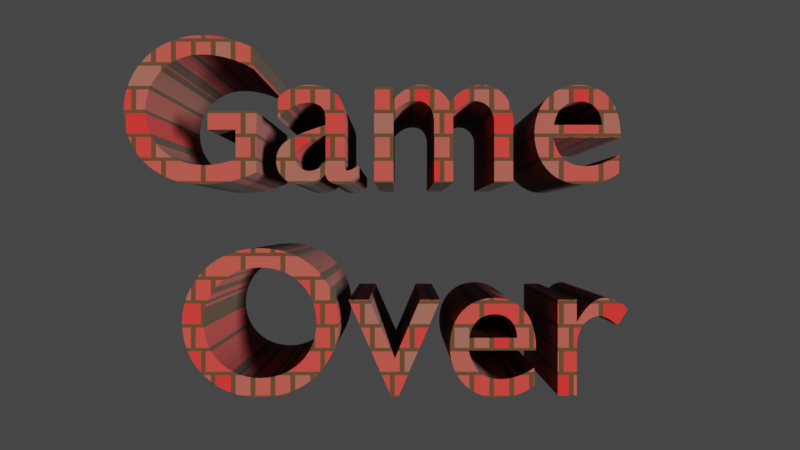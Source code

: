 # Source: gameover.blend  (saved by Blender 2.82.7; exported with 4.5.12 LTS)
import bpy
from mathutils import Matrix  # noqa: F401  (used for matrix-valued properties, if any)

bpy.ops.wm.read_factory_settings(use_empty=True)
scene = bpy.context.scene
scene.name = 'Scene'

# ---- collections
col_collection = bpy.data.collections.new('Collection'); scene.collection.children.link(col_collection)

# ---- materials (node trees are filled in below, after node groups)
mat_material_001 = bpy.data.materials.new('Material.001')

# ---- material node trees
mat_material_001.use_nodes = True; mat_material_001.node_tree.nodes.clear()
_N = mat_material_001.node_tree.nodes; _L = mat_material_001.node_tree.links
n0 = _N.new('ShaderNodeOutputMaterial'); n0.name = 'Material Output'; n0.location = (663, 300)
n1 = _N.new('ShaderNodeBsdfPrincipled'); n1.name = 'Principled BSDF'; n1.location = (373, 300)
n1.distribution = 'GGX'
n1.subsurface_method = 'BURLEY'
n1.inputs[2].default_value = 1.0
n1.inputs[3].default_value = 1.45
n1.inputs[27].default_value = (0.0, 0.0, 0.0, 1.0)
n1.inputs[28].default_value = 1.0
n2 = _N.new('ShaderNodeTexCoord'); n2.name = 'Texture Coordinate'; n2.location = (-932, 136)
n3 = _N.new('ShaderNodeMapping'); n3.name = 'Mapping'; n3.location = (-675, 149)
n3.width = 700
n4 = _N.new('ShaderNodeTexBrick'); n4.name = 'Brick Texture'; n4.location = (106, 214)
n4.squash = 0.5
n4.inputs[1].default_value = (0.2723, 0.000773, 0.0, 1.0)
n4.inputs[2].default_value = (0.09594, 0.03309, 0.02175, 1.0)
n4.inputs[3].default_value = (0.02827, 0.009832, 0.0, 1.0)
n4.inputs[4].default_value = 3.8
n4.inputs[8].default_value = 0.3
_L.new(n1.outputs[0], n0.inputs[0])
_L.new(n2.outputs[0], n3.inputs[0])
_L.new(n3.outputs[0], n4.inputs[0])
_L.new(n4.outputs[0], n1.inputs[0])
n0.is_active_output = True

# ---- world
world_world = bpy.data.worlds.new('World'); scene.world = world_world
world_world.use_nodes = True; world_world.node_tree.nodes.clear()
_N = world_world.node_tree.nodes; _L = world_world.node_tree.links
n0 = _N.new('ShaderNodeOutputWorld'); n0.name = 'World Output'; n0.location = (300, 300)
n1 = _N.new('ShaderNodeBackground'); n1.name = 'Background'; n1.location = (10, 300)
n1.inputs[0].default_value = (0.05088, 0.05088, 0.05088, 1.0)
_L.new(n1.outputs[0], n0.inputs[0])
n0.is_active_output = True
world_world.color = (0.05088, 0.05088, 0.05088)
world_world.use_sun_shadow = False
world_world.sun_shadow_jitter_overblur = 0.0

# ---- cameras
cam_camera_001 = bpy.data.cameras.new('Camera.001')

# ---- lights
light_sun = bpy.data.lights.new('Sun', 'SUN')
light_sun.transmission_factor = 0.0
light_sun.angle = 0.1523
light_sun.shadow_soft_size = 0.125

# ---- curves / text
txt_text = bpy.data.curves.new('Text', 'FONT')
txt_text.dimensions = '2D'
txt_text.body = 'Game \nOver'
txt_text.materials.append(mat_material_001)
txt_text.use_path_clamp = True
txt_text.align_x = 'CENTER'
txt_text.align_y = 'CENTER'
txt_text.family = 'impact.ttf'

# ---- objects
ob_camera = bpy.data.objects.new('Camera', cam_camera_001)
ob_text = bpy.data.objects.new('Text', txt_text)
ob_sun = bpy.data.objects.new('Sun', light_sun)

# ---- transforms, parenting, visibility, modifiers, constraints
ob_camera.location = (0.0, 0.0, 6.29)
ob_camera.lineart.crease_threshold = 0.0
ob_text.location = (0.0, 0.0, 0.0)
ob_text.lineart.crease_threshold = 0.0
_m = ob_text.modifiers.new('Solidify', 'SOLIDIFY')
_m.thickness = 1.43
_m.offset = 0.5
_m.nonmanifold_merge_threshold = 0.0003
ob_sun.location = (0.0, 0.0, 0.0)
ob_sun.rotation_euler = (-0.03323, 0.4117, -0.1867)
ob_sun.lineart.crease_threshold = 0.0

# ---- collection membership
col_collection.objects.link(ob_camera)
col_collection.objects.link(ob_text)
col_collection.objects.link(ob_sun)

# ---- scene / render settings (as saved in the file)
scene.camera = ob_camera
scene.frame_start = 1; scene.frame_end = 250; scene.frame_set(1)
scene.render.engine = 'CYCLES'
scene.render.film_transparent = True
scene.cycles.use_denoising = False
scene.cycles.samples = 128
scene.cycles.sampling_pattern = 'TABULATED_SOBOL'
scene.cycles.use_adaptive_sampling = False
scene.cycles.use_light_tree = False
scene.eevee.use_gtao = True
scene.eevee.use_raytracing = True
scene.view_settings.view_transform = 'Filmic'
bpy.context.view_layer.update()

